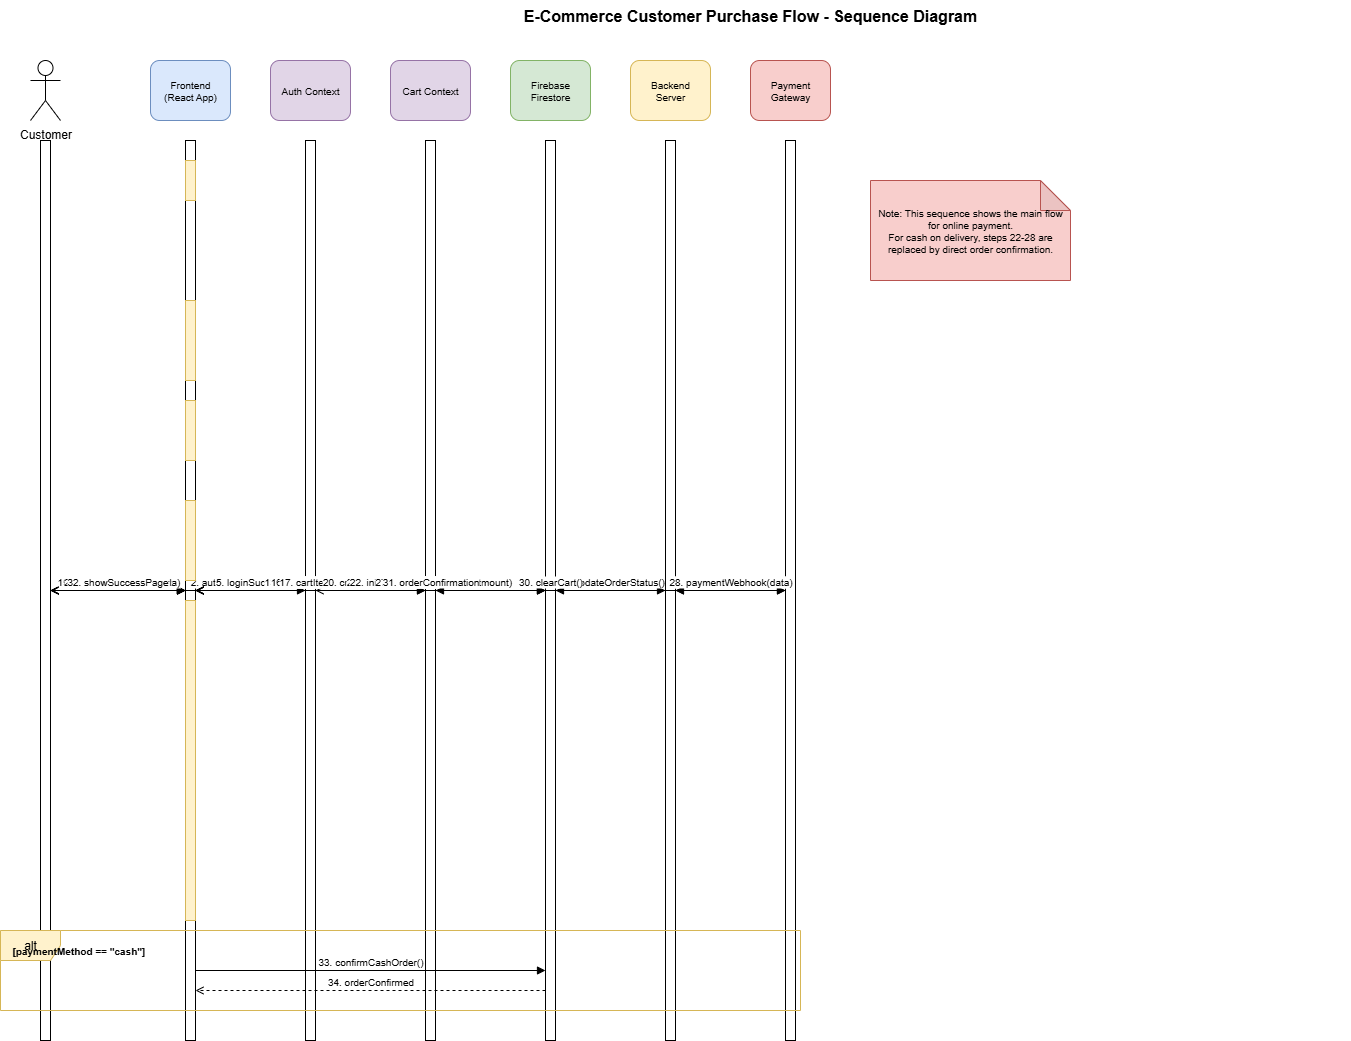

The diagram above was exported from draw.io. Its source (the exported page's mxGraphModel, read from the mxfile embedded in the PNG):
<mxGraphModel dx="2135" dy="937" grid="1" gridSize="10" guides="1" tooltips="1" connect="1" arrows="1" fold="1" page="1" pageScale="1" pageWidth="850" pageHeight="1100" math="0" shadow="0">
  <root>
    <mxCell id="0" />
    <mxCell id="1" parent="0" />
    <mxCell id="EJUoxFY6L8fNwIVvCWCi-1" value="E-Commerce Customer Purchase Flow - Sequence Diagram" style="text;html=1;strokeColor=none;fillColor=none;align=center;verticalAlign=middle;whiteSpace=wrap;rounded=0;fontSize=16;fontStyle=1;" vertex="1" parent="1">
      <mxGeometry x="200" y="20" width="1200" height="30" as="geometry" />
    </mxCell>
    <mxCell id="EJUoxFY6L8fNwIVvCWCi-2" value="Customer" style="shape=umlActor;verticalLabelPosition=bottom;verticalAlign=top;html=1;outlineConnect=0;" vertex="1" parent="1">
      <mxGeometry x="80" y="80" width="30" height="60" as="geometry" />
    </mxCell>
    <mxCell id="EJUoxFY6L8fNwIVvCWCi-3" value="Frontend&#10;(React App)" style="rounded=1;whiteSpace=wrap;html=1;fontSize=10;fillColor=#dae8fc;strokeColor=#6c8ebf;" vertex="1" parent="1">
      <mxGeometry x="200" y="80" width="80" height="60" as="geometry" />
    </mxCell>
    <mxCell id="EJUoxFY6L8fNwIVvCWCi-4" value="Auth Context" style="rounded=1;whiteSpace=wrap;html=1;fontSize=10;fillColor=#e1d5e7;strokeColor=#9673a6;" vertex="1" parent="1">
      <mxGeometry x="320" y="80" width="80" height="60" as="geometry" />
    </mxCell>
    <mxCell id="EJUoxFY6L8fNwIVvCWCi-5" value="Cart Context" style="rounded=1;whiteSpace=wrap;html=1;fontSize=10;fillColor=#e1d5e7;strokeColor=#9673a6;" vertex="1" parent="1">
      <mxGeometry x="440" y="80" width="80" height="60" as="geometry" />
    </mxCell>
    <mxCell id="EJUoxFY6L8fNwIVvCWCi-6" value="Firebase&#10;Firestore" style="rounded=1;whiteSpace=wrap;html=1;fontSize=10;fillColor=#d5e8d4;strokeColor=#82b366;" vertex="1" parent="1">
      <mxGeometry x="560" y="80" width="80" height="60" as="geometry" />
    </mxCell>
    <mxCell id="EJUoxFY6L8fNwIVvCWCi-7" value="Backend&#10;Server" style="rounded=1;whiteSpace=wrap;html=1;fontSize=10;fillColor=#fff2cc;strokeColor=#d6b656;" vertex="1" parent="1">
      <mxGeometry x="680" y="80" width="80" height="60" as="geometry" />
    </mxCell>
    <mxCell id="EJUoxFY6L8fNwIVvCWCi-8" value="Payment&#10;Gateway" style="rounded=1;whiteSpace=wrap;html=1;fontSize=10;fillColor=#f8cecc;strokeColor=#b85450;" vertex="1" parent="1">
      <mxGeometry x="800" y="80" width="80" height="60" as="geometry" />
    </mxCell>
    <mxCell id="EJUoxFY6L8fNwIVvCWCi-9" value="" style="html=1;points=[];perimeter=orthogonalPerimeter;outlineConnect=0;targetShapes=umlLifeline;portConstraint=eastwest;newEdgeStyle={&quot;edgeStyle&quot;:&quot;elbowEdgeStyle&quot;,&quot;elbow&quot;:&quot;topToBottom&quot;,&quot;curved&quot;:0,&quot;rounded&quot;:0};" vertex="1" parent="1">
      <mxGeometry x="90" y="160" width="10" height="900" as="geometry" />
    </mxCell>
    <mxCell id="EJUoxFY6L8fNwIVvCWCi-10" value="" style="html=1;points=[];perimeter=orthogonalPerimeter;outlineConnect=0;targetShapes=umlLifeline;portConstraint=eastwest;newEdgeStyle={&quot;edgeStyle&quot;:&quot;elbowEdgeStyle&quot;,&quot;elbow&quot;:&quot;topToBottom&quot;,&quot;curved&quot;:0,&quot;rounded&quot;:0};" vertex="1" parent="1">
      <mxGeometry x="235" y="160" width="10" height="900" as="geometry" />
    </mxCell>
    <mxCell id="EJUoxFY6L8fNwIVvCWCi-11" value="" style="html=1;points=[];perimeter=orthogonalPerimeter;outlineConnect=0;targetShapes=umlLifeline;portConstraint=eastwest;newEdgeStyle={&quot;edgeStyle&quot;:&quot;elbowEdgeStyle&quot;,&quot;elbow&quot;:&quot;topToBottom&quot;,&quot;curved&quot;:0,&quot;rounded&quot;:0};" vertex="1" parent="1">
      <mxGeometry x="355" y="160" width="10" height="900" as="geometry" />
    </mxCell>
    <mxCell id="EJUoxFY6L8fNwIVvCWCi-12" value="" style="html=1;points=[];perimeter=orthogonalPerimeter;outlineConnect=0;targetShapes=umlLifeline;portConstraint=eastwest;newEdgeStyle={&quot;edgeStyle&quot;:&quot;elbowEdgeStyle&quot;,&quot;elbow&quot;:&quot;topToBottom&quot;,&quot;curved&quot;:0,&quot;rounded&quot;:0};" vertex="1" parent="1">
      <mxGeometry x="475" y="160" width="10" height="900" as="geometry" />
    </mxCell>
    <mxCell id="EJUoxFY6L8fNwIVvCWCi-13" value="" style="html=1;points=[];perimeter=orthogonalPerimeter;outlineConnect=0;targetShapes=umlLifeline;portConstraint=eastwest;newEdgeStyle={&quot;edgeStyle&quot;:&quot;elbowEdgeStyle&quot;,&quot;elbow&quot;:&quot;topToBottom&quot;,&quot;curved&quot;:0,&quot;rounded&quot;:0};" vertex="1" parent="1">
      <mxGeometry x="595" y="160" width="10" height="900" as="geometry" />
    </mxCell>
    <mxCell id="EJUoxFY6L8fNwIVvCWCi-14" value="" style="html=1;points=[];perimeter=orthogonalPerimeter;outlineConnect=0;targetShapes=umlLifeline;portConstraint=eastwest;newEdgeStyle={&quot;edgeStyle&quot;:&quot;elbowEdgeStyle&quot;,&quot;elbow&quot;:&quot;topToBottom&quot;,&quot;curved&quot;:0,&quot;rounded&quot;:0};" vertex="1" parent="1">
      <mxGeometry x="715" y="160" width="10" height="900" as="geometry" />
    </mxCell>
    <mxCell id="EJUoxFY6L8fNwIVvCWCi-15" value="" style="html=1;points=[];perimeter=orthogonalPerimeter;outlineConnect=0;targetShapes=umlLifeline;portConstraint=eastwest;newEdgeStyle={&quot;edgeStyle&quot;:&quot;elbowEdgeStyle&quot;,&quot;elbow&quot;:&quot;topToBottom&quot;,&quot;curved&quot;:0,&quot;rounded&quot;:0};" vertex="1" parent="1">
      <mxGeometry x="835" y="160" width="10" height="900" as="geometry" />
    </mxCell>
    <mxCell id="EJUoxFY6L8fNwIVvCWCi-16" value="1. login(email, password)" style="html=1;verticalAlign=bottom;endArrow=block;curved=0;rounded=0;fontSize=10;" edge="1" parent="1" source="EJUoxFY6L8fNwIVvCWCi-9" target="EJUoxFY6L8fNwIVvCWCi-10">
      <mxGeometry width="80" relative="1" as="geometry">
        <mxPoint x="110" y="180" as="sourcePoint" />
        <mxPoint x="190" y="180" as="targetPoint" />
      </mxGeometry>
    </mxCell>
    <mxCell id="EJUoxFY6L8fNwIVvCWCi-17" value="2. authenticate(credentials)" style="html=1;verticalAlign=bottom;endArrow=block;curved=0;rounded=0;fontSize=10;" edge="1" parent="1" source="EJUoxFY6L8fNwIVvCWCi-10" target="EJUoxFY6L8fNwIVvCWCi-11">
      <mxGeometry width="80" relative="1" as="geometry">
        <mxPoint x="245" y="200" as="sourcePoint" />
        <mxPoint x="325" y="200" as="targetPoint" />
      </mxGeometry>
    </mxCell>
    <mxCell id="EJUoxFY6L8fNwIVvCWCi-18" value="3. validateUser()" style="html=1;verticalAlign=bottom;endArrow=block;curved=0;rounded=0;fontSize=10;" edge="1" parent="1" source="EJUoxFY6L8fNwIVvCWCi-11" target="EJUoxFY6L8fNwIVvCWCi-13">
      <mxGeometry width="80" relative="1" as="geometry">
        <mxPoint x="365" y="220" as="sourcePoint" />
        <mxPoint x="445" y="220" as="targetPoint" />
      </mxGeometry>
    </mxCell>
    <mxCell id="EJUoxFY6L8fNwIVvCWCi-19" value="4. userDetails" style="html=1;verticalAlign=bottom;endArrow=open;dashed=1;endFill=0;curved=0;rounded=0;fontSize=10;" edge="1" parent="1" source="EJUoxFY6L8fNwIVvCWCi-13" target="EJUoxFY6L8fNwIVvCWCi-11">
      <mxGeometry width="80" relative="1" as="geometry">
        <mxPoint x="595" y="240" as="sourcePoint" />
        <mxPoint x="515" y="240" as="targetPoint" />
      </mxGeometry>
    </mxCell>
    <mxCell id="EJUoxFY6L8fNwIVvCWCi-20" value="5. loginSuccess" style="html=1;verticalAlign=bottom;endArrow=open;dashed=1;endFill=0;curved=0;rounded=0;fontSize=10;" edge="1" parent="1" source="EJUoxFY6L8fNwIVvCWCi-11" target="EJUoxFY6L8fNwIVvCWCi-10">
      <mxGeometry width="80" relative="1" as="geometry">
        <mxPoint x="355" y="260" as="sourcePoint" />
        <mxPoint x="275" y="260" as="targetPoint" />
      </mxGeometry>
    </mxCell>
    <mxCell id="EJUoxFY6L8fNwIVvCWCi-21" value="6. redirectToHome" style="html=1;verticalAlign=bottom;endArrow=open;dashed=1;endFill=0;curved=0;rounded=0;fontSize=10;" edge="1" parent="1" source="EJUoxFY6L8fNwIVvCWCi-10" target="EJUoxFY6L8fNwIVvCWCi-9">
      <mxGeometry width="80" relative="1" as="geometry">
        <mxPoint x="235" y="280" as="sourcePoint" />
        <mxPoint x="155" y="280" as="targetPoint" />
      </mxGeometry>
    </mxCell>
    <mxCell id="EJUoxFY6L8fNwIVvCWCi-22" value="7. browseProducts()" style="html=1;verticalAlign=bottom;endArrow=block;curved=0;rounded=0;fontSize=10;" edge="1" parent="1" source="EJUoxFY6L8fNwIVvCWCi-9" target="EJUoxFY6L8fNwIVvCWCi-10">
      <mxGeometry width="80" relative="1" as="geometry">
        <mxPoint x="110" y="320" as="sourcePoint" />
        <mxPoint x="190" y="320" as="targetPoint" />
      </mxGeometry>
    </mxCell>
    <mxCell id="EJUoxFY6L8fNwIVvCWCi-23" value="8. fetchProducts()" style="html=1;verticalAlign=bottom;endArrow=block;curved=0;rounded=0;fontSize=10;" edge="1" parent="1" source="EJUoxFY6L8fNwIVvCWCi-10" target="EJUoxFY6L8fNwIVvCWCi-13">
      <mxGeometry width="80" relative="1" as="geometry">
        <mxPoint x="245" y="340" as="sourcePoint" />
        <mxPoint x="325" y="340" as="targetPoint" />
      </mxGeometry>
    </mxCell>
    <mxCell id="EJUoxFY6L8fNwIVvCWCi-24" value="9. productList[]" style="html=1;verticalAlign=bottom;endArrow=open;dashed=1;endFill=0;curved=0;rounded=0;fontSize=10;" edge="1" parent="1" source="EJUoxFY6L8fNwIVvCWCi-13" target="EJUoxFY6L8fNwIVvCWCi-10">
      <mxGeometry width="80" relative="1" as="geometry">
        <mxPoint x="595" y="360" as="sourcePoint" />
        <mxPoint x="515" y="360" as="targetPoint" />
      </mxGeometry>
    </mxCell>
    <mxCell id="EJUoxFY6L8fNwIVvCWCi-25" value="10. displayProducts" style="html=1;verticalAlign=bottom;endArrow=open;dashed=1;endFill=0;curved=0;rounded=0;fontSize=10;" edge="1" parent="1" source="EJUoxFY6L8fNwIVvCWCi-10" target="EJUoxFY6L8fNwIVvCWCi-9">
      <mxGeometry width="80" relative="1" as="geometry">
        <mxPoint x="235" y="380" as="sourcePoint" />
        <mxPoint x="155" y="380" as="targetPoint" />
      </mxGeometry>
    </mxCell>
    <mxCell id="EJUoxFY6L8fNwIVvCWCi-26" value="11. addToCart(product)" style="html=1;verticalAlign=bottom;endArrow=block;curved=0;rounded=0;fontSize=10;" edge="1" parent="1" source="EJUoxFY6L8fNwIVvCWCi-9" target="EJUoxFY6L8fNwIVvCWCi-10">
      <mxGeometry width="80" relative="1" as="geometry">
        <mxPoint x="110" y="420" as="sourcePoint" />
        <mxPoint x="190" y="420" as="targetPoint" />
      </mxGeometry>
    </mxCell>
    <mxCell id="EJUoxFY6L8fNwIVvCWCi-27" value="12. addItem(product)" style="html=1;verticalAlign=bottom;endArrow=block;curved=0;rounded=0;fontSize=10;" edge="1" parent="1" source="EJUoxFY6L8fNwIVvCWCi-10" target="EJUoxFY6L8fNwIVvCWCi-12">
      <mxGeometry width="80" relative="1" as="geometry">
        <mxPoint x="245" y="440" as="sourcePoint" />
        <mxPoint x="325" y="440" as="targetPoint" />
      </mxGeometry>
    </mxCell>
    <mxCell id="EJUoxFY6L8fNwIVvCWCi-28" value="13. updateCartCount" style="html=1;verticalAlign=bottom;endArrow=open;dashed=1;endFill=0;curved=0;rounded=0;fontSize=10;" edge="1" parent="1" source="EJUoxFY6L8fNwIVvCWCi-12" target="EJUoxFY6L8fNwIVvCWCi-10">
      <mxGeometry width="80" relative="1" as="geometry">
        <mxPoint x="475" y="460" as="sourcePoint" />
        <mxPoint x="395" y="460" as="targetPoint" />
      </mxGeometry>
    </mxCell>
    <mxCell id="EJUoxFY6L8fNwIVvCWCi-29" value="14. showSuccessMessage" style="html=1;verticalAlign=bottom;endArrow=open;dashed=1;endFill=0;curved=0;rounded=0;fontSize=10;" edge="1" parent="1" source="EJUoxFY6L8fNwIVvCWCi-10" target="EJUoxFY6L8fNwIVvCWCi-9">
      <mxGeometry width="80" relative="1" as="geometry">
        <mxPoint x="235" y="480" as="sourcePoint" />
        <mxPoint x="155" y="480" as="targetPoint" />
      </mxGeometry>
    </mxCell>
    <mxCell id="EJUoxFY6L8fNwIVvCWCi-30" value="15. proceedToCheckout()" style="html=1;verticalAlign=bottom;endArrow=block;curved=0;rounded=0;fontSize=10;" edge="1" parent="1" source="EJUoxFY6L8fNwIVvCWCi-9" target="EJUoxFY6L8fNwIVvCWCi-10">
      <mxGeometry width="80" relative="1" as="geometry">
        <mxPoint x="110" y="520" as="sourcePoint" />
        <mxPoint x="190" y="520" as="targetPoint" />
      </mxGeometry>
    </mxCell>
    <mxCell id="EJUoxFY6L8fNwIVvCWCi-31" value="16. getCartItems()" style="html=1;verticalAlign=bottom;endArrow=block;curved=0;rounded=0;fontSize=10;" edge="1" parent="1" source="EJUoxFY6L8fNwIVvCWCi-10" target="EJUoxFY6L8fNwIVvCWCi-12">
      <mxGeometry width="80" relative="1" as="geometry">
        <mxPoint x="245" y="540" as="sourcePoint" />
        <mxPoint x="325" y="540" as="targetPoint" />
      </mxGeometry>
    </mxCell>
    <mxCell id="EJUoxFY6L8fNwIVvCWCi-32" value="17. cartItems[]" style="html=1;verticalAlign=bottom;endArrow=open;dashed=1;endFill=0;curved=0;rounded=0;fontSize=10;" edge="1" parent="1" source="EJUoxFY6L8fNwIVvCWCi-12" target="EJUoxFY6L8fNwIVvCWCi-10">
      <mxGeometry width="80" relative="1" as="geometry">
        <mxPoint x="475" y="560" as="sourcePoint" />
        <mxPoint x="395" y="560" as="targetPoint" />
      </mxGeometry>
    </mxCell>
    <mxCell id="EJUoxFY6L8fNwIVvCWCi-33" value="18. showCheckoutForm" style="html=1;verticalAlign=bottom;endArrow=open;dashed=1;endFill=0;curved=0;rounded=0;fontSize=10;" edge="1" parent="1" source="EJUoxFY6L8fNwIVvCWCi-10" target="EJUoxFY6L8fNwIVvCWCi-9">
      <mxGeometry width="80" relative="1" as="geometry">
        <mxPoint x="235" y="580" as="sourcePoint" />
        <mxPoint x="155" y="580" as="targetPoint" />
      </mxGeometry>
    </mxCell>
    <mxCell id="EJUoxFY6L8fNwIVvCWCi-34" value="19. submitOrder(orderData)" style="html=1;verticalAlign=bottom;endArrow=block;curved=0;rounded=0;fontSize=10;" edge="1" parent="1" source="EJUoxFY6L8fNwIVvCWCi-9" target="EJUoxFY6L8fNwIVvCWCi-10">
      <mxGeometry width="80" relative="1" as="geometry">
        <mxPoint x="110" y="620" as="sourcePoint" />
        <mxPoint x="190" y="620" as="targetPoint" />
      </mxGeometry>
    </mxCell>
    <mxCell id="EJUoxFY6L8fNwIVvCWCi-35" value="20. createOrder(data)" style="html=1;verticalAlign=bottom;endArrow=block;curved=0;rounded=0;fontSize=10;" edge="1" parent="1" source="EJUoxFY6L8fNwIVvCWCi-10" target="EJUoxFY6L8fNwIVvCWCi-13">
      <mxGeometry width="80" relative="1" as="geometry">
        <mxPoint x="245" y="640" as="sourcePoint" />
        <mxPoint x="325" y="640" as="targetPoint" />
      </mxGeometry>
    </mxCell>
    <mxCell id="EJUoxFY6L8fNwIVvCWCi-36" value="21. orderId" style="html=1;verticalAlign=bottom;endArrow=open;dashed=1;endFill=0;curved=0;rounded=0;fontSize=10;" edge="1" parent="1" source="EJUoxFY6L8fNwIVvCWCi-13" target="EJUoxFY6L8fNwIVvCWCi-10">
      <mxGeometry width="80" relative="1" as="geometry">
        <mxPoint x="595" y="660" as="sourcePoint" />
        <mxPoint x="515" y="660" as="targetPoint" />
      </mxGeometry>
    </mxCell>
    <mxCell id="EJUoxFY6L8fNwIVvCWCi-37" value="22. initiatePayment(orderId, amount)" style="html=1;verticalAlign=bottom;endArrow=block;curved=0;rounded=0;fontSize=10;" edge="1" parent="1" source="EJUoxFY6L8fNwIVvCWCi-10" target="EJUoxFY6L8fNwIVvCWCi-14">
      <mxGeometry width="80" relative="1" as="geometry">
        <mxPoint x="245" y="700" as="sourcePoint" />
        <mxPoint x="325" y="700" as="targetPoint" />
      </mxGeometry>
    </mxCell>
    <mxCell id="EJUoxFY6L8fNwIVvCWCi-38" value="23. processPayment(data)" style="html=1;verticalAlign=bottom;endArrow=block;curved=0;rounded=0;fontSize=10;" edge="1" parent="1" source="EJUoxFY6L8fNwIVvCWCi-14" target="EJUoxFY6L8fNwIVvCWCi-15">
      <mxGeometry width="80" relative="1" as="geometry">
        <mxPoint x="725" y="720" as="sourcePoint" />
        <mxPoint x="805" y="720" as="targetPoint" />
      </mxGeometry>
    </mxCell>
    <mxCell id="EJUoxFY6L8fNwIVvCWCi-39" value="24. paymentUrl" style="html=1;verticalAlign=bottom;endArrow=open;dashed=1;endFill=0;curved=0;rounded=0;fontSize=10;" edge="1" parent="1" source="EJUoxFY6L8fNwIVvCWCi-15" target="EJUoxFY6L8fNwIVvCWCi-14">
      <mxGeometry width="80" relative="1" as="geometry">
        <mxPoint x="835" y="740" as="sourcePoint" />
        <mxPoint x="755" y="740" as="targetPoint" />
      </mxGeometry>
    </mxCell>
    <mxCell id="EJUoxFY6L8fNwIVvCWCi-40" value="25. redirectToPayment" style="html=1;verticalAlign=bottom;endArrow=open;dashed=1;endFill=0;curved=0;rounded=0;fontSize=10;" edge="1" parent="1" source="EJUoxFY6L8fNwIVvCWCi-14" target="EJUoxFY6L8fNwIVvCWCi-10">
      <mxGeometry width="80" relative="1" as="geometry">
        <mxPoint x="715" y="760" as="sourcePoint" />
        <mxPoint x="635" y="760" as="targetPoint" />
      </mxGeometry>
    </mxCell>
    <mxCell id="EJUoxFY6L8fNwIVvCWCi-41" value="26. paymentGatewayUrl" style="html=1;verticalAlign=bottom;endArrow=open;dashed=1;endFill=0;curved=0;rounded=0;fontSize=10;" edge="1" parent="1" source="EJUoxFY6L8fNwIVvCWCi-10" target="EJUoxFY6L8fNwIVvCWCi-9">
      <mxGeometry width="80" relative="1" as="geometry">
        <mxPoint x="235" y="780" as="sourcePoint" />
        <mxPoint x="155" y="780" as="targetPoint" />
      </mxGeometry>
    </mxCell>
    <mxCell id="EJUoxFY6L8fNwIVvCWCi-42" value="27. makePayment()" style="html=1;verticalAlign=bottom;endArrow=block;curved=0;rounded=0;fontSize=10;" edge="1" parent="1" source="EJUoxFY6L8fNwIVvCWCi-9" target="EJUoxFY6L8fNwIVvCWCi-15">
      <mxGeometry width="80" relative="1" as="geometry">
        <mxPoint x="110" y="820" as="sourcePoint" />
        <mxPoint x="190" y="820" as="targetPoint" />
      </mxGeometry>
    </mxCell>
    <mxCell id="EJUoxFY6L8fNwIVvCWCi-43" value="28. paymentWebhook(data)" style="html=1;verticalAlign=bottom;endArrow=block;curved=0;rounded=0;fontSize=10;" edge="1" parent="1" source="EJUoxFY6L8fNwIVvCWCi-15" target="EJUoxFY6L8fNwIVvCWCi-14">
      <mxGeometry width="80" relative="1" as="geometry">
        <mxPoint x="835" y="840" as="sourcePoint" />
        <mxPoint x="755" y="840" as="targetPoint" />
      </mxGeometry>
    </mxCell>
    <mxCell id="EJUoxFY6L8fNwIVvCWCi-44" value="29. updateOrderStatus()" style="html=1;verticalAlign=bottom;endArrow=block;curved=0;rounded=0;fontSize=10;" edge="1" parent="1" source="EJUoxFY6L8fNwIVvCWCi-14" target="EJUoxFY6L8fNwIVvCWCi-13">
      <mxGeometry width="80" relative="1" as="geometry">
        <mxPoint x="715" y="860" as="sourcePoint" />
        <mxPoint x="635" y="860" as="targetPoint" />
      </mxGeometry>
    </mxCell>
    <mxCell id="EJUoxFY6L8fNwIVvCWCi-45" value="30. clearCart()" style="html=1;verticalAlign=bottom;endArrow=block;curved=0;rounded=0;fontSize=10;" edge="1" parent="1" source="EJUoxFY6L8fNwIVvCWCi-14" target="EJUoxFY6L8fNwIVvCWCi-12">
      <mxGeometry width="80" relative="1" as="geometry">
        <mxPoint x="715" y="880" as="sourcePoint" />
        <mxPoint x="635" y="880" as="targetPoint" />
      </mxGeometry>
    </mxCell>
    <mxCell id="EJUoxFY6L8fNwIVvCWCi-46" value="31. orderConfirmation" style="html=1;verticalAlign=bottom;endArrow=open;dashed=1;endFill=0;curved=0;rounded=0;fontSize=10;" edge="1" parent="1" source="EJUoxFY6L8fNwIVvCWCi-14" target="EJUoxFY6L8fNwIVvCWCi-10">
      <mxGeometry width="80" relative="1" as="geometry">
        <mxPoint x="715" y="900" as="sourcePoint" />
        <mxPoint x="635" y="900" as="targetPoint" />
      </mxGeometry>
    </mxCell>
    <mxCell id="EJUoxFY6L8fNwIVvCWCi-47" value="32. showSuccessPage" style="html=1;verticalAlign=bottom;endArrow=open;dashed=1;endFill=0;curved=0;rounded=0;fontSize=10;" edge="1" parent="1" source="EJUoxFY6L8fNwIVvCWCi-10" target="EJUoxFY6L8fNwIVvCWCi-9">
      <mxGeometry width="80" relative="1" as="geometry">
        <mxPoint x="235" y="920" as="sourcePoint" />
        <mxPoint x="155" y="920" as="targetPoint" />
      </mxGeometry>
    </mxCell>
    <mxCell id="EJUoxFY6L8fNwIVvCWCi-48" value="alt" style="shape=umlFrame;whiteSpace=wrap;html=1;fontSize=12;fillColor=#fff2cc;strokeColor=#d6b656;" vertex="1" parent="1">
      <mxGeometry x="50" y="950" width="800" height="80" as="geometry" />
    </mxCell>
    <mxCell id="EJUoxFY6L8fNwIVvCWCi-49" value="[paymentMethod == &quot;cash&quot;]" style="text;html=1;strokeColor=none;fillColor=none;align=left;verticalAlign=middle;whiteSpace=wrap;rounded=0;fontSize=10;fontStyle=1;" vertex="1" parent="1">
      <mxGeometry x="60" y="960" width="150" height="20" as="geometry" />
    </mxCell>
    <mxCell id="EJUoxFY6L8fNwIVvCWCi-50" value="33. confirmCashOrder()" style="html=1;verticalAlign=bottom;endArrow=block;curved=0;rounded=0;fontSize=10;" edge="1" parent="1">
      <mxGeometry width="80" relative="1" as="geometry">
        <mxPoint x="245" y="990" as="sourcePoint" />
        <mxPoint x="595" y="990" as="targetPoint" />
      </mxGeometry>
    </mxCell>
    <mxCell id="EJUoxFY6L8fNwIVvCWCi-51" value="34. orderConfirmed" style="html=1;verticalAlign=bottom;endArrow=open;dashed=1;endFill=0;curved=0;rounded=0;fontSize=10;" edge="1" parent="1">
      <mxGeometry width="80" relative="1" as="geometry">
        <mxPoint x="595" y="1010" as="sourcePoint" />
        <mxPoint x="245" y="1010" as="targetPoint" />
      </mxGeometry>
    </mxCell>
    <mxCell id="EJUoxFY6L8fNwIVvCWCi-52" value="" style="html=1;points=[];perimeter=orthogonalPerimeter;outlineConnect=0;targetShapes=umlLifeline;portConstraint=eastwest;newEdgeStyle={&quot;edgeStyle&quot;:&quot;elbowEdgeStyle&quot;,&quot;elbow&quot;:&quot;topToBottom&quot;,&quot;curved&quot;:0,&quot;rounded&quot;:0};fillColor=#fff2cc;strokeColor=#d6b656;" vertex="1" parent="1">
      <mxGeometry x="235" y="180" width="10" height="40" as="geometry" />
    </mxCell>
    <mxCell id="EJUoxFY6L8fNwIVvCWCi-53" value="" style="html=1;points=[];perimeter=orthogonalPerimeter;outlineConnect=0;targetShapes=umlLifeline;portConstraint=eastwest;newEdgeStyle={&quot;edgeStyle&quot;:&quot;elbowEdgeStyle&quot;,&quot;elbow&quot;:&quot;topToBottom&quot;,&quot;curved&quot;:0,&quot;rounded&quot;:0};fillColor=#fff2cc;strokeColor=#d6b656;" vertex="1" parent="1">
      <mxGeometry x="235" y="320" width="10" height="80" as="geometry" />
    </mxCell>
    <mxCell id="EJUoxFY6L8fNwIVvCWCi-54" value="" style="html=1;points=[];perimeter=orthogonalPerimeter;outlineConnect=0;targetShapes=umlLifeline;portConstraint=eastwest;newEdgeStyle={&quot;edgeStyle&quot;:&quot;elbowEdgeStyle&quot;,&quot;elbow&quot;:&quot;topToBottom&quot;,&quot;curved&quot;:0,&quot;rounded&quot;:0};fillColor=#fff2cc;strokeColor=#d6b656;" vertex="1" parent="1">
      <mxGeometry x="235" y="420" width="10" height="60" as="geometry" />
    </mxCell>
    <mxCell id="EJUoxFY6L8fNwIVvCWCi-55" value="" style="html=1;points=[];perimeter=orthogonalPerimeter;outlineConnect=0;targetShapes=umlLifeline;portConstraint=eastwest;newEdgeStyle={&quot;edgeStyle&quot;:&quot;elbowEdgeStyle&quot;,&quot;elbow&quot;:&quot;topToBottom&quot;,&quot;curved&quot;:0,&quot;rounded&quot;:0};fillColor=#fff2cc;strokeColor=#d6b656;" vertex="1" parent="1">
      <mxGeometry x="235" y="520" width="10" height="80" as="geometry" />
    </mxCell>
    <mxCell id="EJUoxFY6L8fNwIVvCWCi-56" value="" style="html=1;points=[];perimeter=orthogonalPerimeter;outlineConnect=0;targetShapes=umlLifeline;portConstraint=eastwest;newEdgeStyle={&quot;edgeStyle&quot;:&quot;elbowEdgeStyle&quot;,&quot;elbow&quot;:&quot;topToBottom&quot;,&quot;curved&quot;:0,&quot;rounded&quot;:0};fillColor=#fff2cc;strokeColor=#d6b656;" vertex="1" parent="1">
      <mxGeometry x="235" y="620" width="10" height="320" as="geometry" />
    </mxCell>
    <mxCell id="EJUoxFY6L8fNwIVvCWCi-57" value="Note: This sequence shows the main flow for online payment.&#10;For cash on delivery, steps 22-28 are replaced by direct order confirmation." style="shape=note;whiteSpace=wrap;html=1;backgroundOutline=1;darkOpacity=0.05;fontSize=10;fillColor=#f8cecc;strokeColor=#b85450;" vertex="1" parent="1">
      <mxGeometry x="920" y="200" width="200" height="100" as="geometry" />
    </mxCell>
  </root>
</mxGraphModel>